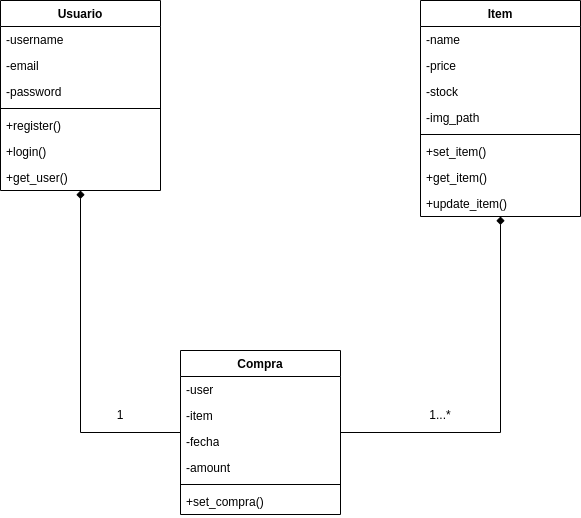

The diagram above was exported from draw.io. Its source (the exported page's mxGraphModel, read from the mxfile embedded in the PNG):
<mxGraphModel dx="1391" dy="813" grid="1" gridSize="10" guides="1" tooltips="1" connect="1" arrows="1" fold="1" page="1" pageScale="1" pageWidth="827" pageHeight="1169" math="0" shadow="0">
  <root>
    <mxCell id="0" />
    <mxCell id="1" parent="0" />
    <mxCell id="1rqVgUk72pN9X4DJg6Qm-5" value="Usuario" style="swimlane;fontStyle=1;align=center;verticalAlign=top;childLayout=stackLayout;horizontal=1;startSize=26;horizontalStack=0;resizeParent=1;resizeParentMax=0;resizeLast=0;collapsible=1;marginBottom=0;whiteSpace=wrap;html=1;" parent="1" vertex="1">
      <mxGeometry x="100" y="200" width="160" height="190" as="geometry" />
    </mxCell>
    <mxCell id="1rqVgUk72pN9X4DJg6Qm-6" value="-username" style="text;strokeColor=none;fillColor=none;align=left;verticalAlign=top;spacingLeft=4;spacingRight=4;overflow=hidden;rotatable=0;points=[[0,0.5],[1,0.5]];portConstraint=eastwest;whiteSpace=wrap;html=1;" parent="1rqVgUk72pN9X4DJg6Qm-5" vertex="1">
      <mxGeometry y="26" width="160" height="26" as="geometry" />
    </mxCell>
    <mxCell id="1rqVgUk72pN9X4DJg6Qm-9" value="-email" style="text;strokeColor=none;fillColor=none;align=left;verticalAlign=top;spacingLeft=4;spacingRight=4;overflow=hidden;rotatable=0;points=[[0,0.5],[1,0.5]];portConstraint=eastwest;whiteSpace=wrap;html=1;" parent="1rqVgUk72pN9X4DJg6Qm-5" vertex="1">
      <mxGeometry y="52" width="160" height="26" as="geometry" />
    </mxCell>
    <mxCell id="1rqVgUk72pN9X4DJg6Qm-10" value="-password" style="text;strokeColor=none;fillColor=none;align=left;verticalAlign=top;spacingLeft=4;spacingRight=4;overflow=hidden;rotatable=0;points=[[0,0.5],[1,0.5]];portConstraint=eastwest;whiteSpace=wrap;html=1;" parent="1rqVgUk72pN9X4DJg6Qm-5" vertex="1">
      <mxGeometry y="78" width="160" height="26" as="geometry" />
    </mxCell>
    <mxCell id="1rqVgUk72pN9X4DJg6Qm-7" value="" style="line;strokeWidth=1;fillColor=none;align=left;verticalAlign=middle;spacingTop=-1;spacingLeft=3;spacingRight=3;rotatable=0;labelPosition=right;points=[];portConstraint=eastwest;strokeColor=inherit;" parent="1rqVgUk72pN9X4DJg6Qm-5" vertex="1">
      <mxGeometry y="104" width="160" height="8" as="geometry" />
    </mxCell>
    <mxCell id="1rqVgUk72pN9X4DJg6Qm-8" value="+register()&lt;br&gt;" style="text;strokeColor=none;fillColor=none;align=left;verticalAlign=top;spacingLeft=4;spacingRight=4;overflow=hidden;rotatable=0;points=[[0,0.5],[1,0.5]];portConstraint=eastwest;whiteSpace=wrap;html=1;" parent="1rqVgUk72pN9X4DJg6Qm-5" vertex="1">
      <mxGeometry y="112" width="160" height="26" as="geometry" />
    </mxCell>
    <mxCell id="1rqVgUk72pN9X4DJg6Qm-27" value="+login()" style="text;strokeColor=none;fillColor=none;align=left;verticalAlign=top;spacingLeft=4;spacingRight=4;overflow=hidden;rotatable=0;points=[[0,0.5],[1,0.5]];portConstraint=eastwest;whiteSpace=wrap;html=1;" parent="1rqVgUk72pN9X4DJg6Qm-5" vertex="1">
      <mxGeometry y="138" width="160" height="26" as="geometry" />
    </mxCell>
    <mxCell id="1rqVgUk72pN9X4DJg6Qm-28" value="+get_user()" style="text;strokeColor=none;fillColor=none;align=left;verticalAlign=top;spacingLeft=4;spacingRight=4;overflow=hidden;rotatable=0;points=[[0,0.5],[1,0.5]];portConstraint=eastwest;whiteSpace=wrap;html=1;" parent="1rqVgUk72pN9X4DJg6Qm-5" vertex="1">
      <mxGeometry y="164" width="160" height="26" as="geometry" />
    </mxCell>
    <mxCell id="1rqVgUk72pN9X4DJg6Qm-12" value="Item" style="swimlane;fontStyle=1;align=center;verticalAlign=top;childLayout=stackLayout;horizontal=1;startSize=26;horizontalStack=0;resizeParent=1;resizeParentMax=0;resizeLast=0;collapsible=1;marginBottom=0;whiteSpace=wrap;html=1;" parent="1" vertex="1">
      <mxGeometry x="520" y="200" width="160" height="216" as="geometry" />
    </mxCell>
    <mxCell id="1rqVgUk72pN9X4DJg6Qm-13" value="-name" style="text;strokeColor=none;fillColor=none;align=left;verticalAlign=top;spacingLeft=4;spacingRight=4;overflow=hidden;rotatable=0;points=[[0,0.5],[1,0.5]];portConstraint=eastwest;whiteSpace=wrap;html=1;" parent="1rqVgUk72pN9X4DJg6Qm-12" vertex="1">
      <mxGeometry y="26" width="160" height="26" as="geometry" />
    </mxCell>
    <mxCell id="1rqVgUk72pN9X4DJg6Qm-14" value="-price" style="text;strokeColor=none;fillColor=none;align=left;verticalAlign=top;spacingLeft=4;spacingRight=4;overflow=hidden;rotatable=0;points=[[0,0.5],[1,0.5]];portConstraint=eastwest;whiteSpace=wrap;html=1;" parent="1rqVgUk72pN9X4DJg6Qm-12" vertex="1">
      <mxGeometry y="52" width="160" height="26" as="geometry" />
    </mxCell>
    <mxCell id="1rqVgUk72pN9X4DJg6Qm-15" value="-stock" style="text;strokeColor=none;fillColor=none;align=left;verticalAlign=top;spacingLeft=4;spacingRight=4;overflow=hidden;rotatable=0;points=[[0,0.5],[1,0.5]];portConstraint=eastwest;whiteSpace=wrap;html=1;" parent="1rqVgUk72pN9X4DJg6Qm-12" vertex="1">
      <mxGeometry y="78" width="160" height="26" as="geometry" />
    </mxCell>
    <mxCell id="1rqVgUk72pN9X4DJg6Qm-18" value="-img_path" style="text;strokeColor=none;fillColor=none;align=left;verticalAlign=top;spacingLeft=4;spacingRight=4;overflow=hidden;rotatable=0;points=[[0,0.5],[1,0.5]];portConstraint=eastwest;whiteSpace=wrap;html=1;" parent="1rqVgUk72pN9X4DJg6Qm-12" vertex="1">
      <mxGeometry y="104" width="160" height="26" as="geometry" />
    </mxCell>
    <mxCell id="1rqVgUk72pN9X4DJg6Qm-16" value="" style="line;strokeWidth=1;fillColor=none;align=left;verticalAlign=middle;spacingTop=-1;spacingLeft=3;spacingRight=3;rotatable=0;labelPosition=right;points=[];portConstraint=eastwest;strokeColor=inherit;" parent="1rqVgUk72pN9X4DJg6Qm-12" vertex="1">
      <mxGeometry y="130" width="160" height="8" as="geometry" />
    </mxCell>
    <mxCell id="1rqVgUk72pN9X4DJg6Qm-17" value="+set_item()" style="text;strokeColor=none;fillColor=none;align=left;verticalAlign=top;spacingLeft=4;spacingRight=4;overflow=hidden;rotatable=0;points=[[0,0.5],[1,0.5]];portConstraint=eastwest;whiteSpace=wrap;html=1;" parent="1rqVgUk72pN9X4DJg6Qm-12" vertex="1">
      <mxGeometry y="138" width="160" height="26" as="geometry" />
    </mxCell>
    <mxCell id="1rqVgUk72pN9X4DJg6Qm-31" value="+get_item()" style="text;strokeColor=none;fillColor=none;align=left;verticalAlign=top;spacingLeft=4;spacingRight=4;overflow=hidden;rotatable=0;points=[[0,0.5],[1,0.5]];portConstraint=eastwest;whiteSpace=wrap;html=1;" parent="1rqVgUk72pN9X4DJg6Qm-12" vertex="1">
      <mxGeometry y="164" width="160" height="26" as="geometry" />
    </mxCell>
    <mxCell id="1rqVgUk72pN9X4DJg6Qm-30" value="+update_item()" style="text;strokeColor=none;fillColor=none;align=left;verticalAlign=top;spacingLeft=4;spacingRight=4;overflow=hidden;rotatable=0;points=[[0,0.5],[1,0.5]];portConstraint=eastwest;whiteSpace=wrap;html=1;" parent="1rqVgUk72pN9X4DJg6Qm-12" vertex="1">
      <mxGeometry y="190" width="160" height="26" as="geometry" />
    </mxCell>
    <mxCell id="1rqVgUk72pN9X4DJg6Qm-32" style="edgeStyle=orthogonalEdgeStyle;rounded=0;orthogonalLoop=1;jettySize=auto;html=1;endArrow=diamond;endFill=1;" parent="1" source="1rqVgUk72pN9X4DJg6Qm-20" target="1rqVgUk72pN9X4DJg6Qm-5" edge="1">
      <mxGeometry relative="1" as="geometry" />
    </mxCell>
    <mxCell id="1rqVgUk72pN9X4DJg6Qm-33" style="edgeStyle=orthogonalEdgeStyle;rounded=0;orthogonalLoop=1;jettySize=auto;html=1;endArrow=diamond;endFill=1;" parent="1" source="1rqVgUk72pN9X4DJg6Qm-20" target="1rqVgUk72pN9X4DJg6Qm-12" edge="1">
      <mxGeometry relative="1" as="geometry" />
    </mxCell>
    <mxCell id="1rqVgUk72pN9X4DJg6Qm-20" value="Compra" style="swimlane;fontStyle=1;align=center;verticalAlign=top;childLayout=stackLayout;horizontal=1;startSize=26;horizontalStack=0;resizeParent=1;resizeParentMax=0;resizeLast=0;collapsible=1;marginBottom=0;whiteSpace=wrap;html=1;" parent="1" vertex="1">
      <mxGeometry x="280" y="550" width="160" height="164" as="geometry" />
    </mxCell>
    <mxCell id="1rqVgUk72pN9X4DJg6Qm-21" value="-user" style="text;strokeColor=none;fillColor=none;align=left;verticalAlign=top;spacingLeft=4;spacingRight=4;overflow=hidden;rotatable=0;points=[[0,0.5],[1,0.5]];portConstraint=eastwest;whiteSpace=wrap;html=1;" parent="1rqVgUk72pN9X4DJg6Qm-20" vertex="1">
      <mxGeometry y="26" width="160" height="26" as="geometry" />
    </mxCell>
    <mxCell id="1rqVgUk72pN9X4DJg6Qm-22" value="-item" style="text;strokeColor=none;fillColor=none;align=left;verticalAlign=top;spacingLeft=4;spacingRight=4;overflow=hidden;rotatable=0;points=[[0,0.5],[1,0.5]];portConstraint=eastwest;whiteSpace=wrap;html=1;" parent="1rqVgUk72pN9X4DJg6Qm-20" vertex="1">
      <mxGeometry y="52" width="160" height="26" as="geometry" />
    </mxCell>
    <mxCell id="1rqVgUk72pN9X4DJg6Qm-23" value="-fecha" style="text;strokeColor=none;fillColor=none;align=left;verticalAlign=top;spacingLeft=4;spacingRight=4;overflow=hidden;rotatable=0;points=[[0,0.5],[1,0.5]];portConstraint=eastwest;whiteSpace=wrap;html=1;" parent="1rqVgUk72pN9X4DJg6Qm-20" vertex="1">
      <mxGeometry y="78" width="160" height="26" as="geometry" />
    </mxCell>
    <mxCell id="1rqVgUk72pN9X4DJg6Qm-24" value="-amount" style="text;strokeColor=none;fillColor=none;align=left;verticalAlign=top;spacingLeft=4;spacingRight=4;overflow=hidden;rotatable=0;points=[[0,0.5],[1,0.5]];portConstraint=eastwest;whiteSpace=wrap;html=1;" parent="1rqVgUk72pN9X4DJg6Qm-20" vertex="1">
      <mxGeometry y="104" width="160" height="26" as="geometry" />
    </mxCell>
    <mxCell id="1rqVgUk72pN9X4DJg6Qm-25" value="" style="line;strokeWidth=1;fillColor=none;align=left;verticalAlign=middle;spacingTop=-1;spacingLeft=3;spacingRight=3;rotatable=0;labelPosition=right;points=[];portConstraint=eastwest;strokeColor=inherit;" parent="1rqVgUk72pN9X4DJg6Qm-20" vertex="1">
      <mxGeometry y="130" width="160" height="8" as="geometry" />
    </mxCell>
    <mxCell id="1rqVgUk72pN9X4DJg6Qm-26" value="+set_compra()" style="text;strokeColor=none;fillColor=none;align=left;verticalAlign=top;spacingLeft=4;spacingRight=4;overflow=hidden;rotatable=0;points=[[0,0.5],[1,0.5]];portConstraint=eastwest;whiteSpace=wrap;html=1;" parent="1rqVgUk72pN9X4DJg6Qm-20" vertex="1">
      <mxGeometry y="138" width="160" height="26" as="geometry" />
    </mxCell>
    <mxCell id="1rqVgUk72pN9X4DJg6Qm-34" value="1" style="text;html=1;strokeColor=none;fillColor=none;align=center;verticalAlign=middle;whiteSpace=wrap;rounded=0;" parent="1" vertex="1">
      <mxGeometry x="190" y="600" width="60" height="30" as="geometry" />
    </mxCell>
    <mxCell id="1rqVgUk72pN9X4DJg6Qm-36" value="1...*" style="text;html=1;strokeColor=none;fillColor=none;align=center;verticalAlign=middle;whiteSpace=wrap;rounded=0;" parent="1" vertex="1">
      <mxGeometry x="510" y="600" width="60" height="30" as="geometry" />
    </mxCell>
  </root>
</mxGraphModel>